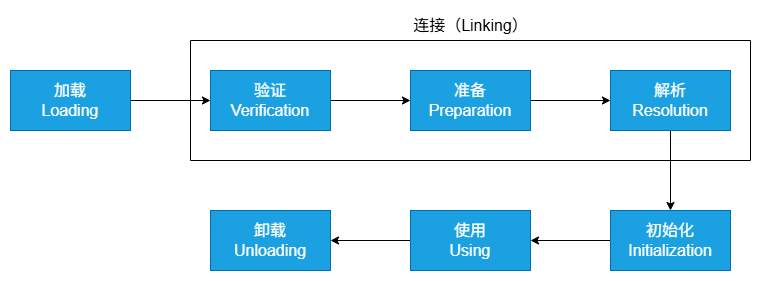

The diagram above was exported from draw.io. Its source (the exported page's mxGraphModel, read from the mxfile embedded in the PNG):
<mxGraphModel dx="1042" dy="527" grid="1" gridSize="10" guides="1" tooltips="1" connect="1" arrows="1" fold="1" page="1" pageScale="1" pageWidth="827" pageHeight="1169" math="0" shadow="0">
  <root>
    <object label="" id="0">
      <mxCell />
    </object>
    <mxCell id="1" parent="0" />
    <mxCell id="jszr2TJB5ycO0kCYHEsP-18" value="" style="edgeStyle=orthogonalEdgeStyle;rounded=0;orthogonalLoop=1;jettySize=auto;html=1;" edge="1" parent="1" source="jszr2TJB5ycO0kCYHEsP-16" target="jszr2TJB5ycO0kCYHEsP-17">
      <mxGeometry relative="1" as="geometry" />
    </mxCell>
    <mxCell id="jszr2TJB5ycO0kCYHEsP-16" value="&lt;font style=&quot;font-size: 16px;&quot;&gt;加载&lt;/font&gt;&lt;div&gt;&lt;font style=&quot;font-size: 16px;&quot;&gt;Loading&lt;/font&gt;&lt;/div&gt;" style="rounded=0;whiteSpace=wrap;html=1;fillColor=#1ba1e2;fontColor=#ffffff;strokeColor=#006EAF;" vertex="1" parent="1">
      <mxGeometry x="70" y="370" width="120" height="60" as="geometry" />
    </mxCell>
    <mxCell id="jszr2TJB5ycO0kCYHEsP-20" value="" style="edgeStyle=orthogonalEdgeStyle;rounded=0;orthogonalLoop=1;jettySize=auto;html=1;" edge="1" parent="1" source="jszr2TJB5ycO0kCYHEsP-17" target="jszr2TJB5ycO0kCYHEsP-19">
      <mxGeometry relative="1" as="geometry" />
    </mxCell>
    <mxCell id="jszr2TJB5ycO0kCYHEsP-17" value="&lt;span style=&quot;font-size: 16px;&quot;&gt;验证&lt;/span&gt;&lt;div&gt;&lt;span style=&quot;font-size: 16px;&quot;&gt;Verification&lt;/span&gt;&lt;/div&gt;" style="rounded=0;whiteSpace=wrap;html=1;fillColor=#1ba1e2;fontColor=#ffffff;strokeColor=#006EAF;" vertex="1" parent="1">
      <mxGeometry x="270" y="370" width="120" height="60" as="geometry" />
    </mxCell>
    <mxCell id="jszr2TJB5ycO0kCYHEsP-22" value="" style="edgeStyle=orthogonalEdgeStyle;rounded=0;orthogonalLoop=1;jettySize=auto;html=1;" edge="1" parent="1" source="jszr2TJB5ycO0kCYHEsP-19" target="jszr2TJB5ycO0kCYHEsP-21">
      <mxGeometry relative="1" as="geometry" />
    </mxCell>
    <mxCell id="jszr2TJB5ycO0kCYHEsP-19" value="&lt;span style=&quot;font-size: 16px;&quot;&gt;准备&lt;/span&gt;&lt;div&gt;&lt;span style=&quot;font-size: 16px;&quot;&gt;Preparation&lt;/span&gt;&lt;/div&gt;" style="rounded=0;whiteSpace=wrap;html=1;fillColor=#1ba1e2;fontColor=#ffffff;strokeColor=#006EAF;" vertex="1" parent="1">
      <mxGeometry x="470" y="370" width="120" height="60" as="geometry" />
    </mxCell>
    <mxCell id="jszr2TJB5ycO0kCYHEsP-24" value="" style="edgeStyle=orthogonalEdgeStyle;rounded=0;orthogonalLoop=1;jettySize=auto;html=1;" edge="1" parent="1" source="jszr2TJB5ycO0kCYHEsP-21" target="jszr2TJB5ycO0kCYHEsP-23">
      <mxGeometry relative="1" as="geometry" />
    </mxCell>
    <mxCell id="jszr2TJB5ycO0kCYHEsP-21" value="&lt;span style=&quot;font-size: 16px;&quot;&gt;解析&lt;/span&gt;&lt;div&gt;&lt;span style=&quot;font-size: 16px;&quot;&gt;Resolution&lt;/span&gt;&lt;/div&gt;" style="rounded=0;whiteSpace=wrap;html=1;fillColor=#1ba1e2;fontColor=#ffffff;strokeColor=#006EAF;" vertex="1" parent="1">
      <mxGeometry x="670" y="370" width="120" height="60" as="geometry" />
    </mxCell>
    <mxCell id="jszr2TJB5ycO0kCYHEsP-26" value="" style="edgeStyle=orthogonalEdgeStyle;rounded=0;orthogonalLoop=1;jettySize=auto;html=1;" edge="1" parent="1" source="jszr2TJB5ycO0kCYHEsP-23" target="jszr2TJB5ycO0kCYHEsP-25">
      <mxGeometry relative="1" as="geometry" />
    </mxCell>
    <mxCell id="jszr2TJB5ycO0kCYHEsP-23" value="&lt;span style=&quot;font-size: 16px;&quot;&gt;初始化&lt;/span&gt;&lt;div&gt;&lt;span style=&quot;font-size: 16px;&quot;&gt;Initialization&lt;/span&gt;&lt;/div&gt;" style="rounded=0;whiteSpace=wrap;html=1;fillColor=#1ba1e2;fontColor=#ffffff;strokeColor=#006EAF;" vertex="1" parent="1">
      <mxGeometry x="670" y="510" width="120" height="60" as="geometry" />
    </mxCell>
    <mxCell id="jszr2TJB5ycO0kCYHEsP-28" value="" style="edgeStyle=orthogonalEdgeStyle;rounded=0;orthogonalLoop=1;jettySize=auto;html=1;" edge="1" parent="1" source="jszr2TJB5ycO0kCYHEsP-25" target="jszr2TJB5ycO0kCYHEsP-27">
      <mxGeometry relative="1" as="geometry" />
    </mxCell>
    <mxCell id="jszr2TJB5ycO0kCYHEsP-25" value="&lt;span style=&quot;font-size: 16px;&quot;&gt;使用&lt;/span&gt;&lt;div&gt;&lt;span style=&quot;font-size: 16px;&quot;&gt;Using&lt;/span&gt;&lt;/div&gt;" style="rounded=0;whiteSpace=wrap;html=1;fillColor=#1ba1e2;fontColor=#ffffff;strokeColor=#006EAF;" vertex="1" parent="1">
      <mxGeometry x="470" y="510" width="120" height="60" as="geometry" />
    </mxCell>
    <mxCell id="jszr2TJB5ycO0kCYHEsP-27" value="&lt;span style=&quot;font-size: 16px;&quot;&gt;卸载&lt;/span&gt;&lt;div&gt;&lt;span style=&quot;font-size: 16px;&quot;&gt;Unloading&lt;/span&gt;&lt;/div&gt;" style="rounded=0;whiteSpace=wrap;html=1;fillColor=#1ba1e2;fontColor=#ffffff;strokeColor=#006EAF;" vertex="1" parent="1">
      <mxGeometry x="270" y="510" width="120" height="60" as="geometry" />
    </mxCell>
    <mxCell id="jszr2TJB5ycO0kCYHEsP-30" value="" style="swimlane;startSize=0;" vertex="1" parent="1">
      <mxGeometry x="250" y="340" width="560" height="120" as="geometry" />
    </mxCell>
    <mxCell id="jszr2TJB5ycO0kCYHEsP-32" value="&lt;font style=&quot;font-size: 16px;&quot;&gt;连接（Linking）&lt;/font&gt;" style="text;html=1;align=center;verticalAlign=middle;resizable=0;points=[];autosize=1;strokeColor=none;fillColor=none;" vertex="1" parent="1">
      <mxGeometry x="460" y="310" width="140" height="30" as="geometry" />
    </mxCell>
  </root>
</mxGraphModel>